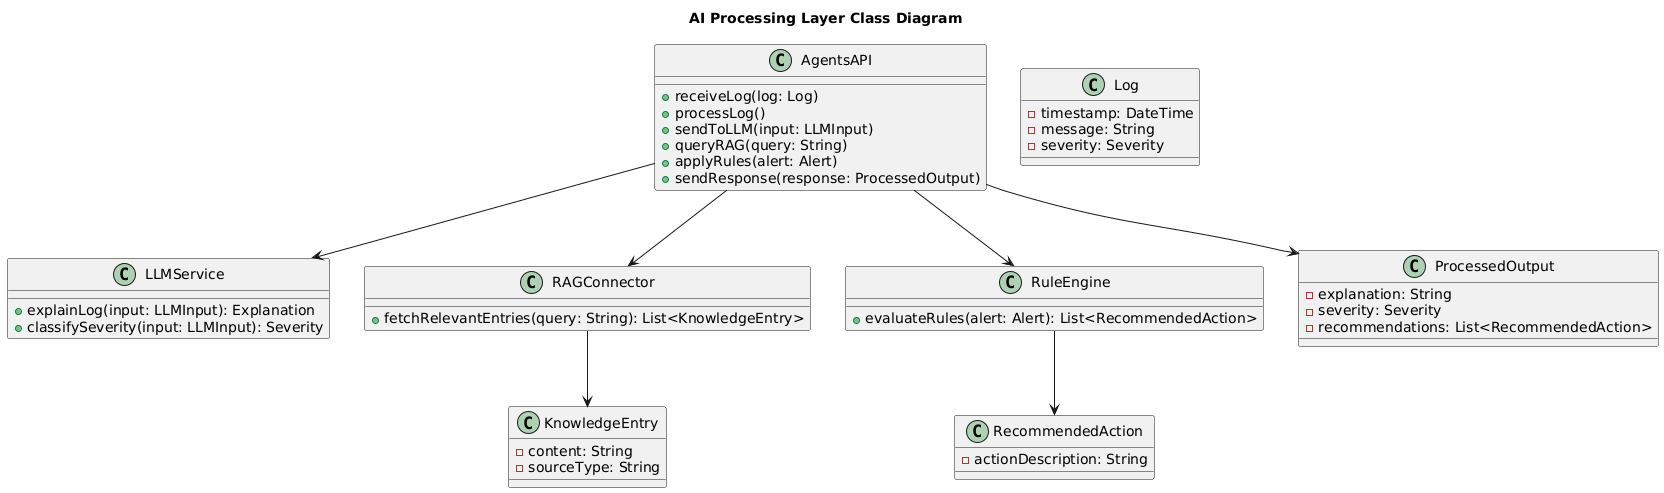

The diagram above was rendered by PlantUML. Its source (embedded in the PNG):
@startuml
title AI Processing Layer Class Diagram

class AgentsAPI {
  +receiveLog(log: Log)
  +processLog()
  +sendToLLM(input: LLMInput)
  +queryRAG(query: String)
  +applyRules(alert: Alert)
  +sendResponse(response: ProcessedOutput)
}

class LLMService {
  +explainLog(input: LLMInput): Explanation
  +classifySeverity(input: LLMInput): Severity
}

class RAGConnector {
  +fetchRelevantEntries(query: String): List<KnowledgeEntry>
}

class RuleEngine {
  +evaluateRules(alert: Alert): List<RecommendedAction>
}

class Log {
  -timestamp: DateTime
  -message: String
  -severity: Severity
}

class ProcessedOutput {
  -explanation: String
  -severity: Severity
  -recommendations: List<RecommendedAction>
}

class KnowledgeEntry {
  -content: String
  -sourceType: String
}

class RecommendedAction {
  -actionDescription: String
}

AgentsAPI --> LLMService
AgentsAPI --> RAGConnector
AgentsAPI --> RuleEngine
AgentsAPI --> ProcessedOutput
RAGConnector --> KnowledgeEntry
RuleEngine --> RecommendedAction
@enduml